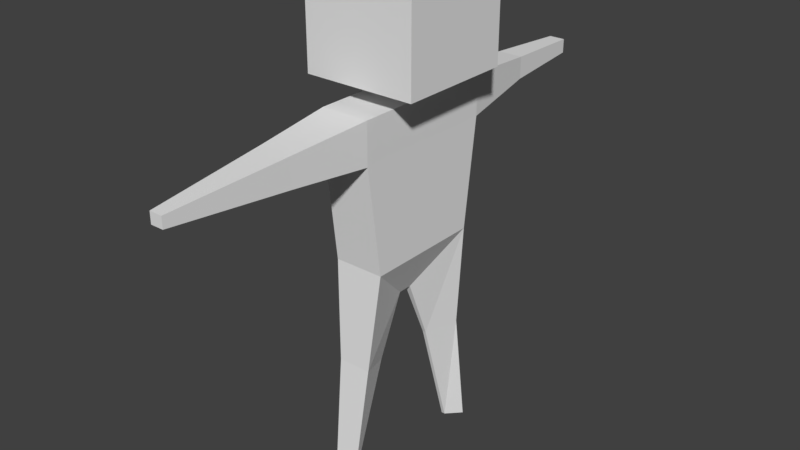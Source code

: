 # Source: guy.blend  (saved by Blender 2.79.0; exported with 4.5.12 LTS)
import bpy
from mathutils import Matrix  # noqa: F401  (used for matrix-valued properties, if any)

bpy.ops.wm.read_factory_settings(use_empty=True)
scene = bpy.context.scene
scene.name = 'Scene'

# ---- collections
col_collection_1 = bpy.data.collections.new('Collection 1'); scene.collection.children.link(col_collection_1)

# ---- materials (node trees are filled in below, after node groups)
mat_material = bpy.data.materials.new('Material')
mat_material.alpha_threshold = 0.0
mat_material.use_transparent_shadow = False
mat_material.roughness = 0.5
mat_material.line_color = (0.0, 0.0, 0.0, 1.0)

# ---- material node trees

# ---- world
world_world = bpy.data.worlds.new('World'); scene.world = world_world
world_world.color = (0.05088, 0.05088, 0.05088)
world_world.use_sun_shadow = False
world_world.sun_shadow_jitter_overblur = 0.0
world_world.cycles.sampling_method = 'MANUAL'

# ---- meshes
me_cube = bpy.data.meshes.new('Cube')
me_cube.from_pydata([(0.1263, 0.2969, 1.169), (0.1263, -0.308, 1.169), (-0.1263, -0.308, 1.169), (-0.1263, 0.2969, 1.169), (0.1206, 0.3759, 1.919), (0.1206, -0.3756, 1.919), (-0.1206, -0.3756, 1.919), (-0.1206, 0.3759, 1.919), (0.02889, 0.09022, 1.919), (0.02889, -0.08987, 1.919), (-0.02889, -0.08987, 1.919), (-0.02889, 0.09022, 1.919), (0.08644, 0.09022, 2.005), (0.08643, -0.08987, 2.005), (-0.08644, -0.08987, 2.005), (-0.08644, 0.09022, 2.005), (0.2826, 0.2946, 2.005), (0.2826, -0.2943, 2.005), (-0.2826, -0.2943, 2.005), (-0.2826, 0.2946, 2.005), (0.2826, 0.2946, 2.567), (0.2826, -0.2943, 2.567), (-0.2826, -0.2943, 2.567), (-0.2826, 0.2946, 2.567), (0.0151, 0.03062, 0.9291), (0.0151, -0.04174, 0.9291), (-0.0151, -0.04174, 0.9291), (-0.0151, 0.03062, 0.9291), (0.08413, -0.3513, 0.6711), (-0.08413, -0.3513, 0.6711), (0.01006, -0.1732, 0.6185), (-0.01006, -0.1732, 0.6185), (0.05672, -0.4346, 0.06365), (-0.05673, -0.4346, 0.06365), (0.006785, -0.3844, 0.04884), (-0.006785, -0.3844, 0.04884), (0.07405, 0.3267, 0.6194), (-0.07405, 0.3267, 0.6194), (0.008858, 0.1635, 0.6029), (-0.008858, 0.1635, 0.6029), (0.07595, 0.4042, 0.009712), (-0.07595, 0.4042, 0.009712), (0.009085, 0.3333, 0.01065), (-0.009084, 0.3333, 0.01065), (0.07595, 0.4042, 0.009712), (-0.07595, 0.4042, 0.009712), (0.009085, 0.3333, 0.01065), (-0.009084, 0.3333, 0.01065), (0.1206, 0.3759, 1.712), (0.1206, -0.3756, 1.712), (-0.1206, -0.3756, 1.712), (-0.1206, 0.3759, 1.712), (0.08314, -0.7698, 1.887), (-0.08314, -0.7698, 1.887), (0.08314, -0.7698, 1.744), (-0.08314, -0.7698, 1.744), (0.03206, -1.363, 1.843), (-0.03206, -1.363, 1.843), (0.03206, -1.363, 1.788), (-0.03206, -1.363, 1.788), (0.06415, 0.8065, 1.871), (-0.06415, 0.8065, 1.871), (0.06415, 0.8065, 1.76), (-0.06415, 0.8065, 1.76), (0.04051, 1.226, 1.851), (-0.04051, 1.226, 1.851), (0.04051, 1.226, 1.781), (-0.04051, 1.226, 1.781)], [], [(2, 3, 27, 26), (4, 7, 11, 8), (48, 4, 5, 49), (5, 6, 53, 52), (50, 6, 7, 51), (48, 0, 3, 51), (10, 9, 13, 14), (6, 5, 9, 10), (5, 4, 8, 9), (7, 6, 10, 11), (13, 12, 16, 17), (9, 8, 12, 13), (11, 10, 14, 15), (8, 11, 15, 12), (19, 18, 22, 23), (15, 14, 18, 19), (12, 15, 19, 16), (14, 13, 17, 18), (20, 23, 22, 21), (16, 19, 23, 20), (18, 17, 21, 22), (17, 16, 20, 21), (24, 25, 26, 27), (2, 26, 31, 29), (0, 24, 38, 36), (0, 1, 25, 24), (31, 30, 34, 35), (1, 2, 29, 28), (25, 1, 28, 30), (26, 25, 30, 31), (32, 33, 35, 34), (29, 31, 35, 33), (28, 29, 33, 32), (30, 28, 32, 34), (3, 0, 36, 37), (24, 27, 39, 38), (27, 3, 37, 39), (37, 36, 40, 41), (39, 37, 41, 43), (38, 39, 43, 42), (36, 38, 42, 40), (40, 42, 46, 44), (45, 44, 46, 47), (42, 43, 47, 46), (43, 41, 45, 47), (41, 40, 44, 45), (7, 4, 60, 61), (2, 50, 51, 3), (1, 49, 50, 2), (0, 48, 49, 1), (52, 53, 57, 56), (50, 49, 54, 55), (6, 50, 55, 53), (49, 5, 52, 54), (58, 56, 57, 59), (54, 52, 56, 58), (55, 54, 58, 59), (53, 55, 59, 57), (62, 63, 67, 66), (51, 7, 61, 63), (48, 51, 63, 62), (4, 48, 62, 60), (64, 66, 67, 65), (63, 61, 65, 67), (61, 60, 64, 65), (60, 62, 66, 64)])
me_cube.materials.append(mat_material)
me_cube.use_remesh_preserve_volume = False
me_cube.use_remesh_preserve_attributes = False
me_cube.use_mirror_vertex_groups = False
me_cube.update()
arm_armature = bpy.data.armatures.new('Armature')  # bones are not reproduced

# ---- objects
ob_armature = bpy.data.objects.new('Armature', arm_armature)
ob_cube = bpy.data.objects.new('Cube', me_cube)

# ---- transforms, parenting, visibility, modifiers, constraints
ob_armature.location = (-0.002556, 0.0111, 1.362)
ob_armature.lineart.crease_threshold = 0.0
ob_cube.parent = ob_armature
ob_cube.matrix_parent_inverse = Matrix(((1.0, 0.0, 0.0, 0.002556), (0.0, 1.0, 0.0, -0.0111), (0.0, 0.0, 1.0, -1.362), (0.0, 0.0, 0.0, 1.0)))
ob_cube.location = (0.0, 0.0, 0.0)
ob_cube.lock_rotations_4d = False
ob_cube.empty_display_type = 'ARROWS'
ob_cube.lineart.crease_threshold = 0.0
_vg = ob_cube.vertex_groups.new(name='Bone')
_vg = ob_cube.vertex_groups.new(name='Bone.007')
for _i, _w in zip([4, 7, 8, 9, 10, 11, 12, 13, 14, 15, 16, 17, 18, 19], [0.0965, 0.08983, 0.7637, 0.1074, 0.08466, 0.7296, 0.1117, 0.02616, 0.02015, 0.09992, 0.07146, 0.01156, 0.007771, 0.06521]): _vg.add([_i], _w, 'REPLACE')
_vg = ob_cube.vertex_groups.new(name='Bone.008')
for _i, _w in zip([0, 3, 4, 7, 8, 11, 48, 51, 60, 61, 62, 63, 64, 65, 67], [0.035, 0.02537, 0.9129, 0.9167, 0.07725, 0.0874, 0.9482, 0.9492, 0.9915, 0.9925, 0.9915, 0.9926, 0.0007816, 0.09082, 0.08827]): _vg.add([_i], _w, 'REPLACE')
_vg = ob_cube.vertex_groups.new(name='Bone.009')
for _i, _w in zip([64, 65, 66, 67], [0.9746, 0.9091, 0.9834, 0.9117]): _vg.add([_i], _w, 'REPLACE')
_vg = ob_cube.vertex_groups.new(name='Bone.010')
for _i, _w in zip([1, 5, 6, 8, 9, 10, 11, 12, 13, 14, 15, 16, 17, 18, 19, 49, 50], [0.002094, 0.1842, 0.1753, 0.1067, 0.7672, 0.8108, 0.1258, 0.02642, 0.1248, 0.1347, 0.02717, 0.01459, 0.08088, 0.08607, 0.01552, 0.8238, 0.8344]): _vg.add([_i], _w, 'REPLACE')
_vg = ob_cube.vertex_groups.new(name='Bone.011')
for _i, _w in zip([5, 6, 9, 10, 49, 50, 52, 53, 54, 55, 56, 57], [0.821, 0.833, 0.07098, 0.05874, 0.111, 0.1047, 0.9354, 0.9396, 0.5264, 0.5254, 0.003435, 0.001214]): _vg.add([_i], _w, 'REPLACE')
_vg = ob_cube.vertex_groups.new(name='Bone.012')
for _i, _w in zip([52, 53, 54, 55, 56, 57, 58, 59], [0.06064, 0.0569, 0.4644, 0.4657, 0.9731, 0.9742, 0.9781, 0.9774]): _vg.add([_i], _w, 'REPLACE')
_vg = ob_cube.vertex_groups.new(name='Bone.013')
_vg = ob_cube.vertex_groups.new(name='Bone.014')
for _i, _w in zip([8, 9, 10, 11, 12, 13, 14, 15, 16, 17, 18, 19, 20, 21, 22, 23], [0.03938, 0.04008, 0.02427, 0.04999, 0.8355, 0.8222, 0.8163, 0.8472, 0.8862, 0.8782, 0.8754, 0.8922, 0.9794, 0.9795, 0.9776, 0.9818]): _vg.add([_i], _w, 'REPLACE')
_vg = ob_cube.vertex_groups.new(name='Bone.001')
for _i, _w in zip([1, 2, 24, 25, 26, 27], [0.4792, 0.4799, 0.1666, 0.6953, 0.6259, 0.1214]): _vg.add([_i], _w, 'REPLACE')
_vg = ob_cube.vertex_groups.new(name='Bone.002')
for _i, _w in zip([1, 2, 25, 26, 28, 29, 30, 31], [0.4647, 0.4657, 0.08051, 0.1006, 0.9804, 0.9849, 0.9591, 0.9573]): _vg.add([_i], _w, 'REPLACE')
_vg = ob_cube.vertex_groups.new(name='Bone.003')
for _i, _w in zip([32, 33, 34, 35], [0.9851, 0.9854, 0.9893, 0.9905]): _vg.add([_i], _w, 'REPLACE')
_vg = ob_cube.vertex_groups.new(name='Bone.004')
for _i, _w in zip([0, 3, 24], [0.4297, 0.4389, 0.01533]): _vg.add([_i], _w, 'REPLACE')
_vg = ob_cube.vertex_groups.new(name='Bone.005')
for _i, _w in zip([0, 3, 24, 25, 26, 27, 36, 37, 38, 39], [0.49, 0.4933, 0.7754, 0.212, 0.2604, 0.8326, 0.9829, 0.9842, 0.9958, 0.9954]): _vg.add([_i], _w, 'REPLACE')
_vg = ob_cube.vertex_groups.new(name='Bone.006')
for _i, _w in zip([40, 41, 42, 43, 44, 45, 46, 47], [0.9839, 0.9861, 0.9876, 0.9862, 1.0, 1.0, 1.0, 1.0]): _vg.add([_i], _w, 'REPLACE')
_m = ob_cube.modifiers.new('Armature', 'ARMATURE')
_m.object = ob_armature

# ---- collection membership
col_collection_1.objects.link(ob_armature)
col_collection_1.objects.link(ob_cube)

# ---- scene / render settings (as saved in the file)
scene.frame_start = 1; scene.frame_end = 61; scene.frame_set(37)
scene.render.engine = 'BLENDER_EEVEE_NEXT'
scene.render.resolution_percentage = 50
scene.render.dither_intensity = 0.0
scene.cycles.use_denoising = False
scene.cycles.samples = 128
scene.cycles.sampling_pattern = 'TABULATED_SOBOL'
scene.cycles.use_adaptive_sampling = False
scene.cycles.use_light_tree = False
scene.cycles.blur_glossy = 0.0
scene.cycles.sample_clamp_indirect = 0.0
scene.view_settings.view_transform = 'Standard'
bpy.context.view_layer.update()

# ---- added for rendering (the .blend has no active camera and no usable light): camera, sun
cam_auto = bpy.data.cameras.new('AutoCamera')
cam_auto.lens = 50.0
cam_auto.sensor_width = 36.0
cam_auto.clip_end = 1000.0
ob_auto_camera = bpy.data.objects.new('AutoCamera', cam_auto)
scene.collection.objects.link(ob_auto_camera)
ob_auto_camera.location = (2.88974, -3.4914, 3.58139)
ob_auto_camera.rotation_euler = (1.09748, -7.21219e-08, 0.694738)
scene.camera = ob_auto_camera
light_auto_sun = bpy.data.lights.new('AutoSun', 'SUN')
light_auto_sun.energy = 3.0
light_auto_sun.angle = 0.0523599
ob_auto_sun = bpy.data.objects.new('AutoSun', light_auto_sun)
scene.collection.objects.link(ob_auto_sun)
ob_auto_sun.rotation_euler = (0.872665, 0.174533, 0.523599)
bpy.context.view_layer.update()
